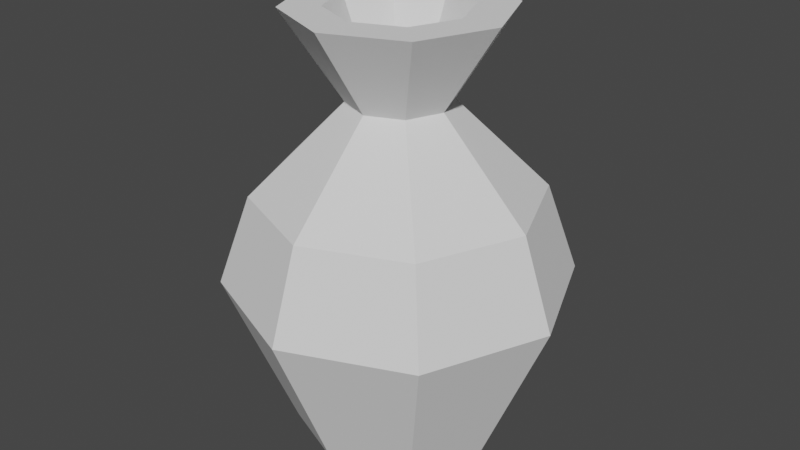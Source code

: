 # Source: pot.blend  (saved by Blender 2.81.16; exported with 4.5.12 LTS)
import bpy
from mathutils import Matrix  # noqa: F401  (used for matrix-valued properties, if any)

bpy.ops.wm.read_factory_settings(use_empty=True)
scene = bpy.context.scene
scene.name = 'Scene'

# ---- collections
col_collection = bpy.data.collections.new('Collection'); scene.collection.children.link(col_collection)

# ---- world
world_world = bpy.data.worlds.new('World'); scene.world = world_world
world_world.use_nodes = True; world_world.node_tree.nodes.clear()
_N = world_world.node_tree.nodes; _L = world_world.node_tree.links
n0 = _N.new('ShaderNodeOutputWorld'); n0.name = 'World Output'; n0.location = (300, 300)
n1 = _N.new('ShaderNodeBackground'); n1.name = 'Background'; n1.location = (10, 300)
n1.inputs[0].default_value = (0.05088, 0.05088, 0.05088, 1.0)
_L.new(n1.outputs[0], n0.inputs[0])
n0.is_active_output = True
world_world.color = (0.05088, 0.05088, 0.05088)
world_world.use_sun_shadow = False
world_world.sun_shadow_jitter_overblur = 0.0

# ---- meshes
me_cylinder = bpy.data.meshes.new('Cylinder')
me_cylinder.from_pydata([(0.0, 0.1906, 1.0), (0.1348, 0.1348, 1.0), (0.1906, -9.584e-09, 1.0), (0.1348, -0.1348, 1.0), (-1.917e-08, -0.1906, 1.0), (-0.1348, -0.1348, 1.0), (-0.1906, 7.107e-09, 1.0), (-0.1348, 0.1348, 1.0), (0.2121, 0.2121, 1.0), (0.0, 0.3, 1.0), (0.3, -1.311e-08, 1.0), (0.2121, -0.2121, 1.0), (-2.623e-08, -0.3, 1.0), (-0.2121, -0.2121, 1.0), (-0.3, 3.577e-09, 1.0), (-0.2121, 0.2121, 1.0), (3.123e-09, 0.2929, -0.2015), (0.2071, 0.2071, -0.2015), (0.2929, -1.019e-08, -0.2015), (0.2071, -0.2071, -0.2015), (-2.248e-08, -0.2929, -0.2015), (-0.2071, -0.2071, -0.2015), (-0.2929, 6.11e-09, -0.2015), (-0.2071, 0.2071, -0.2015), (4.202e-09, 0.3967, 0.5), (0.2805, 0.2805, 0.5), (0.3967, -1.794e-08, 0.5), (0.2805, -0.2805, 0.5), (-3.048e-08, -0.3967, 0.5), (-0.2805, -0.2805, 0.5), (-0.3967, 4.13e-09, 0.5), (-0.2805, 0.2805, 0.5), (-6.455e-09, 0.14, 0.7538), (0.09903, 0.09903, 0.7538), (0.14, -5.625e-09, 0.7538), (0.09903, -0.09903, 0.7538), (-1.87e-08, -0.14, 0.7538), (-0.09903, -0.09903, 0.7538), (-0.14, 2.167e-09, 0.7538), (-0.09903, 0.09903, 0.7538), (-0.1348, 0.1348, 0.05751), (0.0, 0.1906, 0.05751), (-0.1348, -0.1348, 0.05751), (-0.1906, 7.107e-09, 0.05751), (0.1348, -0.1348, 0.05751), (-1.917e-08, -0.1906, 0.05751), (0.1348, 0.1348, 0.05751), (0.1906, -9.584e-09, 0.05751), (0.0, 0.1906, 0.5288), (-0.1906, 7.107e-09, 0.5288), (-1.917e-08, -0.1906, 0.5288), (0.1906, -9.584e-09, 0.5288), (-0.1348, 0.1348, 0.5288), (-0.1348, -0.1348, 0.5288), (0.1348, -0.1348, 0.5288), (0.1348, 0.1348, 0.5288), (-6.455e-09, 0.08897, 0.7605), (-0.08897, 3.814e-09, 0.7605), (-1.54e-08, -0.08897, 0.7605), (0.08897, -3.978e-09, 0.7605), (-0.06291, 0.06291, 0.7605), (-0.06291, -0.06291, 0.7605), (0.06291, -0.06291, 0.7605), (0.06291, 0.06291, 0.7605), (0.3427, 0.3427, 0.25), (0.4847, -2.261e-08, 0.25), (0.3427, -0.3427, 0.25), (-3.696e-08, -0.4847, 0.25), (-0.3427, -0.3427, 0.25), (-0.4847, 4.354e-09, 0.25), (-0.3427, 0.3427, 0.25), (5.414e-09, 0.4847, 0.25)], [], [(32, 9, 8, 33), (33, 8, 10, 34), (34, 10, 11, 35), (35, 11, 12, 36), (36, 12, 13, 37), (37, 13, 14, 38), (38, 14, 15, 39), (39, 15, 9, 32), (0, 1, 8, 9), (1, 2, 10, 8), (2, 3, 11, 10), (3, 4, 12, 11), (4, 5, 13, 12), (5, 6, 14, 13), (6, 7, 15, 14), (7, 0, 9, 15), (23, 16, 17, 18, 19, 20, 21, 22), (70, 31, 24, 71), (69, 30, 31, 70), (68, 29, 30, 69), (67, 28, 29, 68), (66, 27, 28, 67), (65, 26, 27, 66), (64, 25, 26, 65), (71, 24, 25, 64), (31, 39, 32, 24), (30, 38, 39, 31), (29, 37, 38, 30), (28, 36, 37, 29), (27, 35, 36, 28), (26, 34, 35, 27), (25, 33, 34, 26), (24, 32, 33, 25), (55, 48, 41, 46), (54, 51, 47, 44), (53, 50, 45, 42), (52, 49, 43, 40), (51, 55, 46, 47), (50, 54, 44, 45), (49, 53, 42, 43), (48, 52, 40, 41), (56, 60, 52, 48), (57, 61, 53, 49), (58, 62, 54, 50), (59, 63, 55, 51), (60, 57, 49, 52), (61, 58, 50, 53), (62, 59, 51, 54), (63, 56, 48, 55), (1, 0, 56, 63), (3, 2, 59, 62), (5, 4, 58, 61), (7, 6, 57, 60), (2, 1, 63, 59), (4, 3, 62, 58), (6, 5, 61, 57), (0, 7, 60, 56), (16, 71, 64, 17), (17, 64, 65, 18), (18, 65, 66, 19), (19, 66, 67, 20), (20, 67, 68, 21), (21, 68, 69, 22), (22, 69, 70, 23), (23, 70, 71, 16)])
_uv = me_cylinder.uv_layers.new(name='UVMap')
_uv.uv.foreach_set('vector', [1.0, 0.9375, 1.0, 1.0, 0.875, 1.0, 0.875, 0.9375, 0.875, 0.9375, 0.875, 1.0, 0.75, 1.0, 0.75, 0.9375, 0.75, 0.9375, 0.75, 1.0, 0.625, 1.0, 0.625, 0.9375, 0.625, 0.9375, 0.625, 1.0, 0.5, 1.0, 0.5, 0.9375, 0.5, 0.9375, 0.5, 1.0, 0.375, 1.0, 0.375, 0.9375, 0.375, 0.9375, 0.375, 1.0, 0.25, 1.0, 0.25, 0.9375, 0.25, 0.9375, 0.25, 1.0, 0.125, 1.0, 0.125, 0.9375, 0.125, 0.9375, 0.125, 1.0, 0.0, 1.0, 0.0, 0.9375, 0.25, 0.4025, 0.3578, 0.3578, 0.4197, 0.4197, 0.25, 0.49, 0.3578, 0.3578, 0.4025, 0.25, 0.49, 0.25, 0.4197, 0.4197, 0.4025, 0.25, 0.3578, 0.1422, 0.4197, 0.08029, 0.49, 0.25, 0.3578, 0.1422, 0.25, 0.09753, 0.25, 0.01, 0.4197, 0.08029, 0.25, 0.09753, 0.1422, 0.1422, 0.08029, 0.08029, 0.25, 0.01, 0.1422, 0.1422, 0.09753, 0.25, 0.01, 0.25, 0.08029, 0.08029, 0.09753, 0.25, 0.1422, 0.3578, 0.08029, 0.4197, 0.01, 0.25, 0.1422, 0.3578, 0.25, 0.4025, 0.25, 0.49, 0.08029, 0.4197, 0.125, 0.75, 1.0, 0.75, 0.875, 0.75, 0.75, 0.75, 0.625, 0.75, 0.5, 0.75, 0.375, 0.75, 0.25, 0.75, 0.125, 0.8125, 0.125, 0.875, 0.0, 0.875, 0.0, 0.8125, 0.25, 0.8125, 0.25, 0.875, 0.125, 0.875, 0.125, 0.8125, 0.375, 0.8125, 0.375, 0.875, 0.25, 0.875, 0.25, 0.8125, 0.5, 0.8125, 0.5, 0.875, 0.375, 0.875, 0.375, 0.8125, 0.625, 0.8125, 0.625, 0.875, 0.5, 0.875, 0.5, 0.8125, 0.75, 0.8125, 0.75, 0.875, 0.625, 0.875, 0.625, 0.8125, 0.875, 0.8125, 0.875, 0.875, 0.75, 0.875, 0.75, 0.8125, 1.0, 0.8125, 1.0, 0.875, 0.875, 0.875, 0.875, 0.8125, 0.125, 0.875, 0.125, 0.9375, 0.0, 0.9375, 0.0, 0.875, 0.25, 0.875, 0.25, 0.9375, 0.125, 0.9375, 0.125, 0.875, 0.375, 0.875, 0.375, 0.9375, 0.25, 0.9375, 0.25, 0.875, 0.5, 0.875, 0.5, 0.9375, 0.375, 0.9375, 0.375, 0.875, 0.625, 0.875, 0.625, 0.9375, 0.5, 0.9375, 0.5, 0.875, 0.75, 0.875, 0.75, 0.9375, 0.625, 0.9375, 0.625, 0.875, 0.875, 0.875, 0.875, 0.9375, 0.75, 0.9375, 0.75, 0.875, 1.0, 0.875, 1.0, 0.9375, 0.875, 0.9375, 0.875, 0.875, 0.3578, 0.3578, 0.25, 0.4025, 0.25, 0.4025, 0.3578, 0.3578, 0.3578, 0.1422, 0.4025, 0.25, 0.4025, 0.25, 0.3578, 0.1422, 0.1422, 0.1422, 0.25, 0.09753, 0.25, 0.09753, 0.1422, 0.1422, 0.1422, 0.3578, 0.09753, 0.25, 0.09753, 0.25, 0.1422, 0.3578, 0.4025, 0.25, 0.3578, 0.3578, 0.3578, 0.3578, 0.4025, 0.25, 0.25, 0.09753, 0.3578, 0.1422, 0.3578, 0.1422, 0.25, 0.09753, 0.09753, 0.25, 0.1422, 0.1422, 0.1422, 0.1422, 0.09753, 0.25, 0.25, 0.4025, 0.1422, 0.3578, 0.1422, 0.3578, 0.25, 0.4025, 0.25, 0.4025, 0.1422, 0.3578, 0.1422, 0.3578, 0.25, 0.4025, 0.09753, 0.25, 0.1422, 0.1422, 0.1422, 0.1422, 0.09753, 0.25, 0.25, 0.09753, 0.3578, 0.1422, 0.3578, 0.1422, 0.25, 0.09753, 0.4025, 0.25, 0.3578, 0.3578, 0.3578, 0.3578, 0.4025, 0.25, 0.1422, 0.3578, 0.09753, 0.25, 0.09753, 0.25, 0.1422, 0.3578, 0.1422, 0.1422, 0.25, 0.09753, 0.25, 0.09753, 0.1422, 0.1422, 0.3578, 0.1422, 0.4025, 0.25, 0.4025, 0.25, 0.3578, 0.1422, 0.3578, 0.3578, 0.25, 0.4025, 0.25, 0.4025, 0.3578, 0.3578, 0.3578, 0.3578, 0.25, 0.4025, 0.25, 0.4025, 0.3578, 0.3578, 0.3578, 0.1422, 0.4025, 0.25, 0.4025, 0.25, 0.3578, 0.1422, 0.1422, 0.1422, 0.25, 0.09753, 0.25, 0.09753, 0.1422, 0.1422, 0.1422, 0.3578, 0.09753, 0.25, 0.09753, 0.25, 0.1422, 0.3578, 0.4025, 0.25, 0.3578, 0.3578, 0.3578, 0.3578, 0.4025, 0.25, 0.25, 0.09753, 0.3578, 0.1422, 0.3578, 0.1422, 0.25, 0.09753, 0.09753, 0.25, 0.1422, 0.1422, 0.1422, 0.1422, 0.09753, 0.25, 0.25, 0.4025, 0.1422, 0.3578, 0.1422, 0.3578, 0.25, 0.4025, 1.0, 0.75, 1.0, 0.8125, 0.875, 0.8125, 0.875, 0.75, 0.875, 0.75, 0.875, 0.8125, 0.75, 0.8125, 0.75, 0.75, 0.75, 0.75, 0.75, 0.8125, 0.625, 0.8125, 0.625, 0.75, 0.625, 0.75, 0.625, 0.8125, 0.5, 0.8125, 0.5, 0.75, 0.5, 0.75, 0.5, 0.8125, 0.375, 0.8125, 0.375, 0.75, 0.375, 0.75, 0.375, 0.8125, 0.25, 0.8125, 0.25, 0.75, 0.25, 0.75, 0.25, 0.8125, 0.125, 0.8125, 0.125, 0.75, 0.125, 0.75, 0.125, 0.8125, 0.0, 0.8125, 0.0, 0.75])
me_cylinder.use_remesh_fix_poles = True
me_cylinder.use_remesh_preserve_attributes = False
me_cylinder.use_mirror_vertex_groups = False
me_cylinder.update()

# ---- objects
ob_cylinder = bpy.data.objects.new('Cylinder', me_cylinder)

# ---- transforms, parenting, visibility, modifiers, constraints
ob_cylinder.location = (0.0, 0.0, 0.0)
ob_cylinder.lineart.crease_threshold = 0.0

# ---- collection membership
col_collection.objects.link(ob_cylinder)

# ---- scene / render settings (as saved in the file)
scene.frame_start = 1; scene.frame_end = 250; scene.frame_set(1)
scene.render.engine = 'BLENDER_EEVEE_NEXT'
scene.cycles.use_denoising = False
scene.cycles.samples = 128
scene.cycles.sampling_pattern = 'TABULATED_SOBOL'
scene.cycles.use_adaptive_sampling = False
scene.cycles.use_light_tree = False
scene.view_settings.view_transform = 'Filmic'
bpy.context.view_layer.update()

# ---- added for rendering (the .blend has no active camera and no usable light): camera, sun
cam_auto = bpy.data.cameras.new('AutoCamera')
cam_auto.lens = 50.0
cam_auto.sensor_width = 36.0
cam_auto.clip_end = 1000.0
ob_auto_camera = bpy.data.objects.new('AutoCamera', cam_auto)
scene.collection.objects.link(ob_auto_camera)
ob_auto_camera.location = (1.68654, -2.02385, 1.74849)
ob_auto_camera.rotation_euler = (1.09748, -7.21219e-08, 0.694738)
scene.camera = ob_auto_camera
light_auto_sun = bpy.data.lights.new('AutoSun', 'SUN')
light_auto_sun.energy = 3.0
light_auto_sun.angle = 0.0523599
ob_auto_sun = bpy.data.objects.new('AutoSun', light_auto_sun)
scene.collection.objects.link(ob_auto_sun)
ob_auto_sun.rotation_euler = (0.872665, 0.174533, 0.523599)
bpy.context.view_layer.update()
